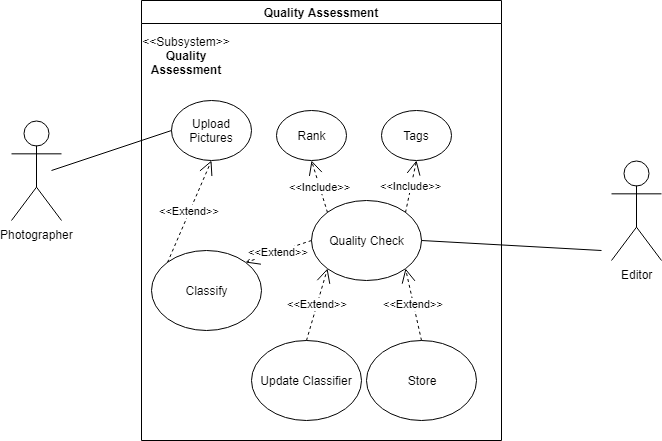

The diagram above was exported from draw.io. Its source (the exported page's mxGraphModel, read from the mxfile embedded in the PNG):
<mxGraphModel dx="1172" dy="622" grid="1" gridSize="10" guides="1" tooltips="1" connect="1" arrows="1" fold="1" page="1" pageScale="1" pageWidth="850" pageHeight="1100" math="0" shadow="0">
  <root>
    <mxCell id="0" />
    <mxCell id="1" parent="0" />
    <mxCell id="2" value="Quality Assessment" style="swimlane;" vertex="1" parent="1">
      <mxGeometry x="200" y="80" width="360" height="440" as="geometry" />
    </mxCell>
    <mxCell id="3" value="&amp;lt;&amp;lt;Subsystem&amp;gt;&amp;gt;&lt;br&gt;&lt;b&gt;Quality Assessment&lt;/b&gt;&lt;br&gt;" style="text;html=1;strokeColor=none;fillColor=none;align=center;verticalAlign=middle;whiteSpace=wrap;rounded=0;" vertex="1" parent="2">
      <mxGeometry y="30" width="90" height="50" as="geometry" />
    </mxCell>
    <mxCell id="4" value="Upload Pictures" style="ellipse;whiteSpace=wrap;html=1;" vertex="1" parent="2">
      <mxGeometry x="30" y="100" width="80" height="60" as="geometry" />
    </mxCell>
    <mxCell id="5" value="Classify&lt;br&gt;" style="ellipse;whiteSpace=wrap;html=1;" vertex="1" parent="2">
      <mxGeometry x="10" y="250" width="110" height="80" as="geometry" />
    </mxCell>
    <mxCell id="6" value="Quality Check" style="ellipse;whiteSpace=wrap;html=1;" vertex="1" parent="2">
      <mxGeometry x="170" y="200" width="110" height="80" as="geometry" />
    </mxCell>
    <mxCell id="7" value="&amp;lt;&amp;lt;Extend&amp;gt;&amp;gt;" style="endArrow=open;endSize=12;dashed=1;html=1;entryX=0.5;entryY=1;entryDx=0;entryDy=0;exitX=0;exitY=0;exitDx=0;exitDy=0;" edge="1" parent="2" source="5" target="4">
      <mxGeometry width="160" relative="1" as="geometry">
        <mxPoint x="-140" y="310" as="sourcePoint" />
        <mxPoint x="20" y="310" as="targetPoint" />
      </mxGeometry>
    </mxCell>
    <mxCell id="8" value="&amp;lt;&amp;lt;Extend&amp;gt;&amp;gt;" style="endArrow=open;endSize=12;dashed=1;html=1;entryX=1;entryY=0;entryDx=0;entryDy=0;exitX=0;exitY=0.5;exitDx=0;exitDy=0;" edge="1" parent="2" source="6" target="5">
      <mxGeometry width="160" relative="1" as="geometry">
        <mxPoint x="62" y="319" as="sourcePoint" />
        <mxPoint x="78" y="238" as="targetPoint" />
      </mxGeometry>
    </mxCell>
    <mxCell id="9" value="&amp;lt;&amp;lt;Include&amp;gt;&amp;gt;&lt;br&gt;" style="endArrow=open;endSize=12;dashed=1;html=1;exitX=0;exitY=0;exitDx=0;exitDy=0;entryX=0.5;entryY=1;entryDx=0;entryDy=0;" edge="1" parent="2" source="6" target="11">
      <mxGeometry width="160" relative="1" as="geometry">
        <mxPoint x="70" y="190" as="sourcePoint" />
        <mxPoint x="70" y="480" as="targetPoint" />
      </mxGeometry>
    </mxCell>
    <mxCell id="10" value="" style="endArrow=none;html=1;entryX=1;entryY=0.5;entryDx=0;entryDy=0;" edge="1" parent="2" target="6">
      <mxGeometry width="50" height="50" relative="1" as="geometry">
        <mxPoint x="460" y="250" as="sourcePoint" />
        <mxPoint x="155" y="419.5" as="targetPoint" />
      </mxGeometry>
    </mxCell>
    <mxCell id="11" value="Rank" style="ellipse;whiteSpace=wrap;html=1;" vertex="1" parent="2">
      <mxGeometry x="135" y="110" width="70" height="50" as="geometry" />
    </mxCell>
    <mxCell id="12" value="Tags" style="ellipse;whiteSpace=wrap;html=1;" vertex="1" parent="2">
      <mxGeometry x="240" y="110" width="70" height="50" as="geometry" />
    </mxCell>
    <mxCell id="13" value="&amp;lt;&amp;lt;Include&amp;gt;&amp;gt;&lt;br&gt;" style="endArrow=open;endSize=12;dashed=1;html=1;exitX=1;exitY=0;exitDx=0;exitDy=0;entryX=0.5;entryY=1;entryDx=0;entryDy=0;" edge="1" parent="2" source="6" target="12">
      <mxGeometry width="160" relative="1" as="geometry">
        <mxPoint x="176" y="418" as="sourcePoint" />
        <mxPoint x="230" y="310" as="targetPoint" />
      </mxGeometry>
    </mxCell>
    <mxCell id="14" value="Update Classifier&lt;br&gt;" style="ellipse;whiteSpace=wrap;html=1;" vertex="1" parent="2">
      <mxGeometry x="110" y="340" width="110" height="80" as="geometry" />
    </mxCell>
    <mxCell id="15" value="&amp;lt;&amp;lt;Extend&amp;gt;&amp;gt;" style="endArrow=open;endSize=12;dashed=1;html=1;entryX=0;entryY=1;entryDx=0;entryDy=0;exitX=0.5;exitY=0;exitDx=0;exitDy=0;" edge="1" parent="2" source="14" target="6">
      <mxGeometry width="160" relative="1" as="geometry">
        <mxPoint x="148" y="362" as="sourcePoint" />
        <mxPoint x="192" y="260" as="targetPoint" />
      </mxGeometry>
    </mxCell>
    <mxCell id="16" value="Store&lt;br&gt;" style="ellipse;whiteSpace=wrap;html=1;" vertex="1" parent="2">
      <mxGeometry x="225" y="340" width="110" height="80" as="geometry" />
    </mxCell>
    <mxCell id="17" value="&amp;lt;&amp;lt;Extend&amp;gt;&amp;gt;" style="endArrow=open;endSize=12;dashed=1;html=1;entryX=1;entryY=1;entryDx=0;entryDy=0;exitX=0.5;exitY=0;exitDx=0;exitDy=0;" edge="1" parent="2" source="16" target="6">
      <mxGeometry width="160" relative="1" as="geometry">
        <mxPoint x="175" y="350" as="sourcePoint" />
        <mxPoint x="196" y="278" as="targetPoint" />
      </mxGeometry>
    </mxCell>
    <mxCell id="18" value="Photographer&lt;br&gt;" style="shape=umlActor;verticalLabelPosition=bottom;labelBackgroundColor=#ffffff;verticalAlign=top;html=1;outlineConnect=0;" vertex="1" parent="1">
      <mxGeometry x="70" y="200" width="50" height="100" as="geometry" />
    </mxCell>
    <mxCell id="19" value="Editor&lt;br&gt;" style="shape=umlActor;verticalLabelPosition=bottom;labelBackgroundColor=#ffffff;verticalAlign=top;html=1;outlineConnect=0;" vertex="1" parent="1">
      <mxGeometry x="670" y="240" width="50" height="100" as="geometry" />
    </mxCell>
    <mxCell id="20" value="" style="endArrow=none;html=1;entryX=0;entryY=0.5;entryDx=0;entryDy=0;" edge="1" target="4" parent="1">
      <mxGeometry width="50" height="50" relative="1" as="geometry">
        <mxPoint x="110" y="250" as="sourcePoint" />
        <mxPoint x="210" y="260" as="targetPoint" />
      </mxGeometry>
    </mxCell>
  </root>
</mxGraphModel>